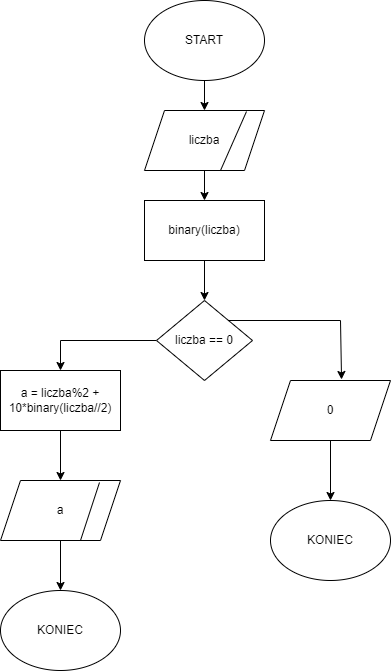

The diagram above was exported from draw.io. Its source (the exported page's mxGraphModel, read from the mxfile embedded in the PNG):
<mxGraphModel dx="1393" dy="766" grid="1" gridSize="10" guides="1" tooltips="1" connect="1" arrows="1" fold="1" page="1" pageScale="1" pageWidth="827" pageHeight="1169" math="0" shadow="0">
  <root>
    <mxCell id="0" />
    <mxCell id="1" parent="0" />
    <mxCell id="fw2SvW_0EmjB6NKgSha6-15" style="edgeStyle=orthogonalEdgeStyle;rounded=0;orthogonalLoop=1;jettySize=auto;html=1;entryX=0.5;entryY=0;entryDx=0;entryDy=0;" edge="1" parent="1" source="fw2SvW_0EmjB6NKgSha6-12" target="fw2SvW_0EmjB6NKgSha6-13">
      <mxGeometry relative="1" as="geometry" />
    </mxCell>
    <mxCell id="fw2SvW_0EmjB6NKgSha6-12" value="START" style="ellipse;whiteSpace=wrap;html=1;" vertex="1" parent="1">
      <mxGeometry x="354" y="10" width="120" height="80" as="geometry" />
    </mxCell>
    <mxCell id="fw2SvW_0EmjB6NKgSha6-25" style="edgeStyle=orthogonalEdgeStyle;rounded=0;orthogonalLoop=1;jettySize=auto;html=1;entryX=0.5;entryY=0;entryDx=0;entryDy=0;" edge="1" parent="1" source="fw2SvW_0EmjB6NKgSha6-13" target="fw2SvW_0EmjB6NKgSha6-23">
      <mxGeometry relative="1" as="geometry" />
    </mxCell>
    <mxCell id="fw2SvW_0EmjB6NKgSha6-13" value="liczba" style="shape=parallelogram;perimeter=parallelogramPerimeter;whiteSpace=wrap;html=1;fixedSize=1;" vertex="1" parent="1">
      <mxGeometry x="354" y="120" width="120" height="60" as="geometry" />
    </mxCell>
    <mxCell id="fw2SvW_0EmjB6NKgSha6-20" style="edgeStyle=orthogonalEdgeStyle;rounded=0;orthogonalLoop=1;jettySize=auto;html=1;entryX=0.592;entryY=-0.017;entryDx=0;entryDy=0;entryPerimeter=0;" edge="1" parent="1" source="fw2SvW_0EmjB6NKgSha6-16" target="fw2SvW_0EmjB6NKgSha6-18">
      <mxGeometry relative="1" as="geometry">
        <Array as="points">
          <mxPoint x="550" y="330" />
        </Array>
      </mxGeometry>
    </mxCell>
    <mxCell id="fw2SvW_0EmjB6NKgSha6-22" style="edgeStyle=orthogonalEdgeStyle;rounded=0;orthogonalLoop=1;jettySize=auto;html=1;entryX=0.5;entryY=0;entryDx=0;entryDy=0;" edge="1" parent="1" source="fw2SvW_0EmjB6NKgSha6-16" target="fw2SvW_0EmjB6NKgSha6-21">
      <mxGeometry relative="1" as="geometry" />
    </mxCell>
    <mxCell id="fw2SvW_0EmjB6NKgSha6-16" value="liczba == 0" style="rhombus;whiteSpace=wrap;html=1;" vertex="1" parent="1">
      <mxGeometry x="366" y="310" width="96" height="80" as="geometry" />
    </mxCell>
    <mxCell id="fw2SvW_0EmjB6NKgSha6-33" style="edgeStyle=orthogonalEdgeStyle;rounded=0;orthogonalLoop=1;jettySize=auto;html=1;" edge="1" parent="1" source="fw2SvW_0EmjB6NKgSha6-18" target="fw2SvW_0EmjB6NKgSha6-30">
      <mxGeometry relative="1" as="geometry" />
    </mxCell>
    <mxCell id="fw2SvW_0EmjB6NKgSha6-18" value="0" style="shape=parallelogram;perimeter=parallelogramPerimeter;whiteSpace=wrap;html=1;fixedSize=1;" vertex="1" parent="1">
      <mxGeometry x="480" y="390" width="120" height="60" as="geometry" />
    </mxCell>
    <mxCell id="fw2SvW_0EmjB6NKgSha6-29" style="edgeStyle=orthogonalEdgeStyle;rounded=0;orthogonalLoop=1;jettySize=auto;html=1;entryX=0.5;entryY=0;entryDx=0;entryDy=0;" edge="1" parent="1" source="fw2SvW_0EmjB6NKgSha6-21" target="fw2SvW_0EmjB6NKgSha6-27">
      <mxGeometry relative="1" as="geometry" />
    </mxCell>
    <mxCell id="fw2SvW_0EmjB6NKgSha6-21" value="a = liczba%2 + 10*binary(liczba//2)" style="rounded=0;whiteSpace=wrap;html=1;" vertex="1" parent="1">
      <mxGeometry x="210" y="380" width="120" height="60" as="geometry" />
    </mxCell>
    <mxCell id="fw2SvW_0EmjB6NKgSha6-26" style="edgeStyle=orthogonalEdgeStyle;rounded=0;orthogonalLoop=1;jettySize=auto;html=1;" edge="1" parent="1" source="fw2SvW_0EmjB6NKgSha6-23" target="fw2SvW_0EmjB6NKgSha6-16">
      <mxGeometry relative="1" as="geometry" />
    </mxCell>
    <mxCell id="fw2SvW_0EmjB6NKgSha6-23" value="binary(liczba)" style="rounded=0;whiteSpace=wrap;html=1;" vertex="1" parent="1">
      <mxGeometry x="354" y="210" width="120" height="60" as="geometry" />
    </mxCell>
    <mxCell id="fw2SvW_0EmjB6NKgSha6-24" value="" style="endArrow=none;html=1;rounded=0;entryX=0.85;entryY=0.017;entryDx=0;entryDy=0;entryPerimeter=0;" edge="1" parent="1" target="fw2SvW_0EmjB6NKgSha6-13">
      <mxGeometry width="50" height="50" relative="1" as="geometry">
        <mxPoint x="430" y="180" as="sourcePoint" />
        <mxPoint x="480" y="130" as="targetPoint" />
      </mxGeometry>
    </mxCell>
    <mxCell id="fw2SvW_0EmjB6NKgSha6-32" style="edgeStyle=orthogonalEdgeStyle;rounded=0;orthogonalLoop=1;jettySize=auto;html=1;entryX=0.5;entryY=0;entryDx=0;entryDy=0;" edge="1" parent="1" source="fw2SvW_0EmjB6NKgSha6-27" target="fw2SvW_0EmjB6NKgSha6-31">
      <mxGeometry relative="1" as="geometry" />
    </mxCell>
    <mxCell id="fw2SvW_0EmjB6NKgSha6-27" value="a" style="shape=parallelogram;perimeter=parallelogramPerimeter;whiteSpace=wrap;html=1;fixedSize=1;" vertex="1" parent="1">
      <mxGeometry x="210" y="490" width="120" height="60" as="geometry" />
    </mxCell>
    <mxCell id="fw2SvW_0EmjB6NKgSha6-28" value="" style="endArrow=none;html=1;rounded=0;entryX=0.825;entryY=0.033;entryDx=0;entryDy=0;entryPerimeter=0;" edge="1" parent="1" target="fw2SvW_0EmjB6NKgSha6-27">
      <mxGeometry width="50" height="50" relative="1" as="geometry">
        <mxPoint x="290" y="550" as="sourcePoint" />
        <mxPoint x="340" y="500" as="targetPoint" />
      </mxGeometry>
    </mxCell>
    <mxCell id="fw2SvW_0EmjB6NKgSha6-30" value="KONIEC" style="ellipse;whiteSpace=wrap;html=1;" vertex="1" parent="1">
      <mxGeometry x="480" y="510" width="120" height="80" as="geometry" />
    </mxCell>
    <mxCell id="fw2SvW_0EmjB6NKgSha6-31" value="KONIEC" style="ellipse;whiteSpace=wrap;html=1;" vertex="1" parent="1">
      <mxGeometry x="210" y="600" width="120" height="80" as="geometry" />
    </mxCell>
  </root>
</mxGraphModel>